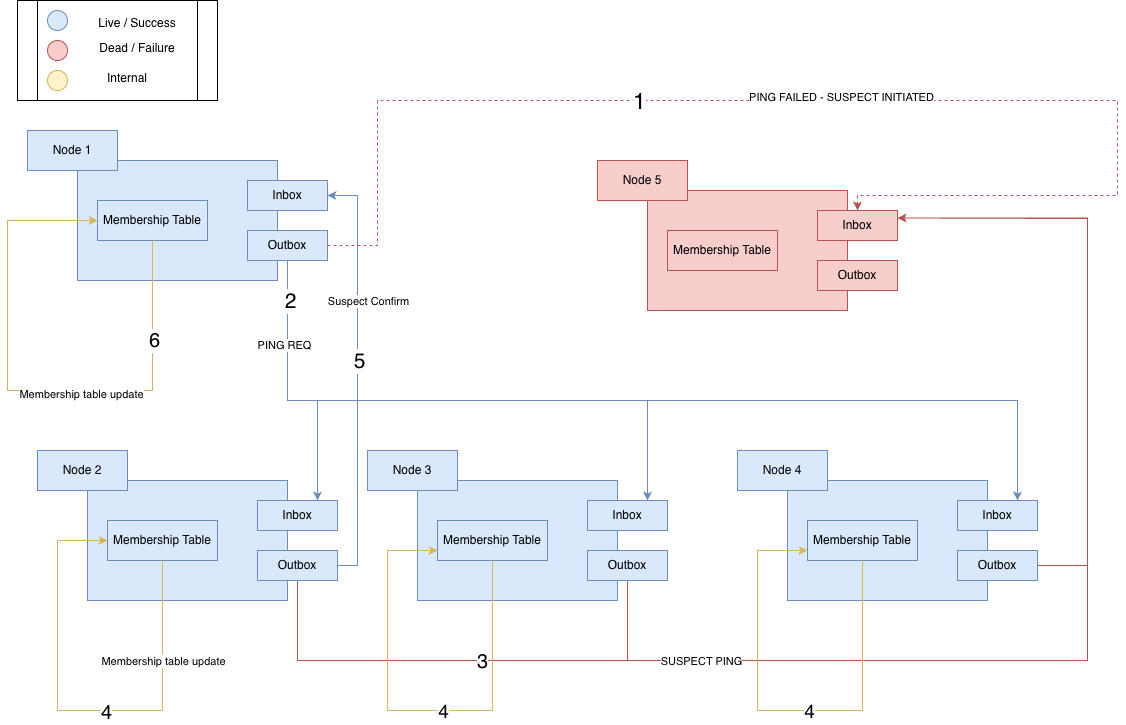

The diagram above was exported from draw.io. Its source (the exported page's mxGraphModel, read from the mxfile embedded in the PNG):
<mxGraphModel dx="1677" dy="1187" grid="1" gridSize="10" guides="1" tooltips="1" connect="1" arrows="1" fold="1" page="1" pageScale="1" pageWidth="850" pageHeight="1100" math="0" shadow="0">
  <root>
    <mxCell id="0" />
    <mxCell id="1" parent="0" />
    <mxCell id="lq3mq5lBurYebVe9pjJU-2" parent="1" style="rounded=0;whiteSpace=wrap;html=1;fillColor=#dae8fc;strokeColor=#6c8ebf;" value="" vertex="1">
      <mxGeometry height="120" width="200" x="80" y="200" as="geometry" />
    </mxCell>
    <mxCell id="lq3mq5lBurYebVe9pjJU-3" parent="1" style="rounded=0;whiteSpace=wrap;html=1;fillColor=#dae8fc;strokeColor=#6c8ebf;" value="&lt;font&gt;Membership Table&lt;/font&gt;" vertex="1">
      <mxGeometry height="40" width="110" x="100" y="240" as="geometry" />
    </mxCell>
    <mxCell id="lq3mq5lBurYebVe9pjJU-4" parent="1" style="rounded=0;whiteSpace=wrap;html=1;fillColor=#dae8fc;strokeColor=#6c8ebf;" value="Inbox" vertex="1">
      <mxGeometry height="30" width="80" x="250" y="220" as="geometry" />
    </mxCell>
    <mxCell id="lq3mq5lBurYebVe9pjJU-28" edge="1" parent="1" source="lq3mq5lBurYebVe9pjJU-5" style="edgeStyle=orthogonalEdgeStyle;rounded=0;orthogonalLoop=1;jettySize=auto;html=1;entryX=0.5;entryY=0;entryDx=0;entryDy=0;dashed=1;fillColor=#f8cecc;strokeColor=#b85450;" target="lq3mq5lBurYebVe9pjJU-24">
      <mxGeometry relative="1" as="geometry">
        <Array as="points">
          <mxPoint x="380" y="285" />
          <mxPoint x="380" y="140" />
          <mxPoint x="1120" y="140" />
          <mxPoint x="1120" y="235" />
          <mxPoint x="860" y="235" />
        </Array>
      </mxGeometry>
    </mxCell>
    <mxCell id="lq3mq5lBurYebVe9pjJU-29" connectable="0" parent="lq3mq5lBurYebVe9pjJU-28" style="edgeLabel;html=1;align=center;verticalAlign=middle;resizable=0;points=[];" value="PING FAILED - SUSPECT INITIATED" vertex="1">
      <mxGeometry relative="1" x="0.0074" y="4" as="geometry">
        <mxPoint x="1" as="offset" />
      </mxGeometry>
    </mxCell>
    <mxCell id="lq3mq5lBurYebVe9pjJU-39" connectable="0" parent="lq3mq5lBurYebVe9pjJU-28" style="edgeLabel;html=1;align=center;verticalAlign=middle;resizable=0;points=[];" value="&lt;font style=&quot;font-size: 23px;&quot;&gt;1&lt;/font&gt;" vertex="1">
      <mxGeometry relative="1" x="-0.3002" as="geometry">
        <mxPoint x="-1" as="offset" />
      </mxGeometry>
    </mxCell>
    <mxCell id="lq3mq5lBurYebVe9pjJU-30" edge="1" parent="1" source="lq3mq5lBurYebVe9pjJU-5" style="edgeStyle=orthogonalEdgeStyle;rounded=0;orthogonalLoop=1;jettySize=auto;html=1;entryX=0.75;entryY=0;entryDx=0;entryDy=0;fillColor=#dae8fc;strokeColor=#6c8ebf;" target="lq3mq5lBurYebVe9pjJU-9">
      <mxGeometry relative="1" as="geometry">
        <Array as="points">
          <mxPoint x="290" y="440" />
          <mxPoint x="320" y="440" />
        </Array>
      </mxGeometry>
    </mxCell>
    <mxCell id="lq3mq5lBurYebVe9pjJU-31" edge="1" parent="1" source="lq3mq5lBurYebVe9pjJU-5" style="edgeStyle=orthogonalEdgeStyle;rounded=0;orthogonalLoop=1;jettySize=auto;html=1;entryX=0.75;entryY=0;entryDx=0;entryDy=0;fillColor=#dae8fc;strokeColor=#6c8ebf;" target="lq3mq5lBurYebVe9pjJU-14">
      <mxGeometry relative="1" as="geometry">
        <Array as="points">
          <mxPoint x="290" y="440" />
          <mxPoint x="650" y="440" />
        </Array>
      </mxGeometry>
    </mxCell>
    <mxCell id="lq3mq5lBurYebVe9pjJU-32" edge="1" parent="1" source="lq3mq5lBurYebVe9pjJU-5" style="edgeStyle=orthogonalEdgeStyle;rounded=0;orthogonalLoop=1;jettySize=auto;html=1;entryX=0.75;entryY=0;entryDx=0;entryDy=0;fillColor=#dae8fc;strokeColor=#6c8ebf;" target="lq3mq5lBurYebVe9pjJU-19">
      <mxGeometry relative="1" as="geometry">
        <Array as="points">
          <mxPoint x="290" y="440" />
          <mxPoint x="1020" y="440" />
        </Array>
      </mxGeometry>
    </mxCell>
    <mxCell id="lq3mq5lBurYebVe9pjJU-40" connectable="0" parent="lq3mq5lBurYebVe9pjJU-32" style="edgeLabel;html=1;align=center;verticalAlign=middle;resizable=0;points=[];" value="&lt;font style=&quot;font-size: 21px;&quot;&gt;2&lt;/font&gt;" vertex="1">
      <mxGeometry relative="1" x="-0.9172" y="2" as="geometry">
        <mxPoint as="offset" />
      </mxGeometry>
    </mxCell>
    <mxCell id="lq3mq5lBurYebVe9pjJU-42" connectable="0" parent="lq3mq5lBurYebVe9pjJU-32" style="edgeLabel;html=1;align=center;verticalAlign=middle;resizable=0;points=[];" value="PING REQ" vertex="1">
      <mxGeometry relative="1" x="-0.8244" y="-4" as="geometry">
        <mxPoint y="-1" as="offset" />
      </mxGeometry>
    </mxCell>
    <mxCell id="lq3mq5lBurYebVe9pjJU-5" parent="1" style="rounded=0;whiteSpace=wrap;html=1;fillColor=#dae8fc;strokeColor=#6c8ebf;" value="Outbox" vertex="1">
      <mxGeometry height="30" width="80" x="250" y="270" as="geometry" />
    </mxCell>
    <mxCell id="lq3mq5lBurYebVe9pjJU-6" parent="1" style="rounded=0;whiteSpace=wrap;html=1;fillColor=#dae8fc;strokeColor=#6c8ebf;" value="Node 1" vertex="1">
      <mxGeometry height="40" width="90" x="30" y="170" as="geometry" />
    </mxCell>
    <mxCell id="lq3mq5lBurYebVe9pjJU-7" parent="1" style="rounded=0;whiteSpace=wrap;html=1;fillColor=#dae8fc;strokeColor=#6c8ebf;" value="" vertex="1">
      <mxGeometry height="120" width="200" x="90" y="520" as="geometry" />
    </mxCell>
    <mxCell id="lq3mq5lBurYebVe9pjJU-8" parent="1" style="rounded=0;whiteSpace=wrap;html=1;fillColor=#dae8fc;strokeColor=#6c8ebf;" value="&lt;font&gt;Membership Table&lt;/font&gt;" vertex="1">
      <mxGeometry height="40" width="110" x="110" y="560" as="geometry" />
    </mxCell>
    <mxCell id="lq3mq5lBurYebVe9pjJU-9" parent="1" style="rounded=0;whiteSpace=wrap;html=1;fillColor=#dae8fc;strokeColor=#6c8ebf;" value="Inbox" vertex="1">
      <mxGeometry height="30" width="80" x="260" y="540" as="geometry" />
    </mxCell>
    <mxCell id="lq3mq5lBurYebVe9pjJU-35" edge="1" parent="1" source="lq3mq5lBurYebVe9pjJU-10" style="edgeStyle=orthogonalEdgeStyle;rounded=0;orthogonalLoop=1;jettySize=auto;html=1;entryX=1;entryY=0.25;entryDx=0;entryDy=0;fillColor=#f8cecc;strokeColor=#b85450;" target="lq3mq5lBurYebVe9pjJU-24">
      <mxGeometry relative="1" as="geometry">
        <Array as="points">
          <mxPoint x="300" y="700" />
          <mxPoint x="1090" y="700" />
          <mxPoint x="1090" y="258" />
          <mxPoint x="1070" y="258" />
        </Array>
      </mxGeometry>
    </mxCell>
    <mxCell id="lq3mq5lBurYebVe9pjJU-41" connectable="0" parent="lq3mq5lBurYebVe9pjJU-35" style="edgeLabel;html=1;align=center;verticalAlign=middle;resizable=0;points=[];" value="&lt;font style=&quot;font-size: 20px;&quot;&gt;3&lt;/font&gt;" vertex="1">
      <mxGeometry relative="1" x="-0.6496" y="-2" as="geometry">
        <mxPoint x="1" y="-2" as="offset" />
      </mxGeometry>
    </mxCell>
    <mxCell id="lq3mq5lBurYebVe9pjJU-54" edge="1" parent="1" source="lq3mq5lBurYebVe9pjJU-10" style="edgeStyle=orthogonalEdgeStyle;rounded=0;orthogonalLoop=1;jettySize=auto;html=1;entryX=1;entryY=0.5;entryDx=0;entryDy=0;fillColor=#dae8fc;strokeColor=#6c8ebf;" target="lq3mq5lBurYebVe9pjJU-4">
      <mxGeometry relative="1" as="geometry">
        <Array as="points">
          <mxPoint x="360" y="605" />
          <mxPoint x="360" y="235" />
        </Array>
      </mxGeometry>
    </mxCell>
    <mxCell id="lq3mq5lBurYebVe9pjJU-55" connectable="0" parent="lq3mq5lBurYebVe9pjJU-54" style="edgeLabel;html=1;align=center;verticalAlign=middle;resizable=0;points=[];" value="Suspect Confirm" vertex="1">
      <mxGeometry relative="1" x="0.1762" as="geometry">
        <mxPoint x="10" y="-38" as="offset" />
      </mxGeometry>
    </mxCell>
    <mxCell id="lq3mq5lBurYebVe9pjJU-58" connectable="0" parent="lq3mq5lBurYebVe9pjJU-54" style="edgeLabel;html=1;align=center;verticalAlign=middle;resizable=0;points=[];" value="&lt;font style=&quot;font-size: 21px;&quot;&gt;5&lt;/font&gt;" vertex="1">
      <mxGeometry relative="1" x="0.073" y="-1" as="geometry">
        <mxPoint as="offset" />
      </mxGeometry>
    </mxCell>
    <mxCell id="lq3mq5lBurYebVe9pjJU-10" parent="1" style="rounded=0;whiteSpace=wrap;html=1;fillColor=#dae8fc;strokeColor=#6c8ebf;" value="Outbox" vertex="1">
      <mxGeometry height="30" width="80" x="260" y="590" as="geometry" />
    </mxCell>
    <mxCell id="lq3mq5lBurYebVe9pjJU-11" parent="1" style="rounded=0;whiteSpace=wrap;html=1;fillColor=#dae8fc;strokeColor=#6c8ebf;" value="Node 2" vertex="1">
      <mxGeometry height="40" width="90" x="40" y="490" as="geometry" />
    </mxCell>
    <mxCell id="lq3mq5lBurYebVe9pjJU-12" parent="1" style="rounded=0;whiteSpace=wrap;html=1;fillColor=#dae8fc;strokeColor=#6c8ebf;" value="" vertex="1">
      <mxGeometry height="120" width="200" x="420" y="520" as="geometry" />
    </mxCell>
    <mxCell id="lq3mq5lBurYebVe9pjJU-13" parent="1" style="rounded=0;whiteSpace=wrap;html=1;fillColor=#dae8fc;strokeColor=#6c8ebf;" value="&lt;font&gt;Membership Table&lt;/font&gt;" vertex="1">
      <mxGeometry height="40" width="110" x="440" y="560" as="geometry" />
    </mxCell>
    <mxCell id="lq3mq5lBurYebVe9pjJU-14" parent="1" style="rounded=0;whiteSpace=wrap;html=1;fillColor=#dae8fc;strokeColor=#6c8ebf;" value="Inbox" vertex="1">
      <mxGeometry height="30" width="80" x="590" y="540" as="geometry" />
    </mxCell>
    <mxCell id="lq3mq5lBurYebVe9pjJU-36" edge="1" parent="1" source="lq3mq5lBurYebVe9pjJU-15" style="edgeStyle=orthogonalEdgeStyle;rounded=0;orthogonalLoop=1;jettySize=auto;html=1;entryX=1;entryY=0.25;entryDx=0;entryDy=0;fillColor=#f8cecc;strokeColor=#b85450;" target="lq3mq5lBurYebVe9pjJU-24">
      <mxGeometry relative="1" as="geometry">
        <Array as="points">
          <mxPoint x="630" y="700" />
          <mxPoint x="1090" y="700" />
          <mxPoint x="1090" y="258" />
          <mxPoint x="1070" y="258" />
        </Array>
      </mxGeometry>
    </mxCell>
    <mxCell id="lq3mq5lBurYebVe9pjJU-38" connectable="0" parent="lq3mq5lBurYebVe9pjJU-36" style="edgeLabel;html=1;align=center;verticalAlign=middle;resizable=0;points=[];" value="SUSPECT PING" vertex="1">
      <mxGeometry relative="1" x="-0.7396" y="3" as="geometry">
        <mxPoint y="3" as="offset" />
      </mxGeometry>
    </mxCell>
    <mxCell id="lq3mq5lBurYebVe9pjJU-15" parent="1" style="rounded=0;whiteSpace=wrap;html=1;fillColor=#dae8fc;strokeColor=#6c8ebf;" value="Outbox" vertex="1">
      <mxGeometry height="30" width="80" x="590" y="590" as="geometry" />
    </mxCell>
    <mxCell id="lq3mq5lBurYebVe9pjJU-16" parent="1" style="rounded=0;whiteSpace=wrap;html=1;fillColor=#dae8fc;strokeColor=#6c8ebf;" value="Node 3" vertex="1">
      <mxGeometry height="40" width="90" x="370" y="490" as="geometry" />
    </mxCell>
    <mxCell id="lq3mq5lBurYebVe9pjJU-17" parent="1" style="rounded=0;whiteSpace=wrap;html=1;fillColor=#dae8fc;strokeColor=#6c8ebf;" value="" vertex="1">
      <mxGeometry height="120" width="200" x="790" y="520" as="geometry" />
    </mxCell>
    <mxCell id="lq3mq5lBurYebVe9pjJU-18" parent="1" style="rounded=0;whiteSpace=wrap;html=1;fillColor=#dae8fc;strokeColor=#6c8ebf;" value="&lt;font&gt;Membership Table&lt;/font&gt;" vertex="1">
      <mxGeometry height="40" width="110" x="810" y="560" as="geometry" />
    </mxCell>
    <mxCell id="lq3mq5lBurYebVe9pjJU-19" parent="1" style="rounded=0;whiteSpace=wrap;html=1;fillColor=#dae8fc;strokeColor=#6c8ebf;" value="Inbox" vertex="1">
      <mxGeometry height="30" width="80" x="960" y="540" as="geometry" />
    </mxCell>
    <mxCell id="lq3mq5lBurYebVe9pjJU-37" edge="1" parent="1" source="lq3mq5lBurYebVe9pjJU-20" style="edgeStyle=orthogonalEdgeStyle;rounded=0;orthogonalLoop=1;jettySize=auto;html=1;entryX=1;entryY=0.25;entryDx=0;entryDy=0;fillColor=#f8cecc;strokeColor=#b85450;" target="lq3mq5lBurYebVe9pjJU-24">
      <mxGeometry relative="1" as="geometry">
        <Array as="points">
          <mxPoint x="1090" y="605" />
          <mxPoint x="1090" y="258" />
        </Array>
      </mxGeometry>
    </mxCell>
    <mxCell id="lq3mq5lBurYebVe9pjJU-20" parent="1" style="rounded=0;whiteSpace=wrap;html=1;fillColor=#dae8fc;strokeColor=#6c8ebf;" value="Outbox" vertex="1">
      <mxGeometry height="30" width="80" x="960" y="590" as="geometry" />
    </mxCell>
    <mxCell id="lq3mq5lBurYebVe9pjJU-21" parent="1" style="rounded=0;whiteSpace=wrap;html=1;fillColor=#dae8fc;strokeColor=#6c8ebf;" value="Node 4" vertex="1">
      <mxGeometry height="40" width="90" x="740" y="490" as="geometry" />
    </mxCell>
    <mxCell id="lq3mq5lBurYebVe9pjJU-22" parent="1" style="rounded=0;whiteSpace=wrap;html=1;fillColor=#f8cecc;strokeColor=#b85450;" value="" vertex="1">
      <mxGeometry height="120" width="200" x="650" y="230" as="geometry" />
    </mxCell>
    <mxCell id="lq3mq5lBurYebVe9pjJU-23" parent="1" style="rounded=0;whiteSpace=wrap;html=1;fillColor=#f8cecc;strokeColor=#b85450;" value="&lt;font&gt;Membership Table&lt;/font&gt;" vertex="1">
      <mxGeometry height="40" width="110" x="670" y="270" as="geometry" />
    </mxCell>
    <mxCell id="lq3mq5lBurYebVe9pjJU-24" parent="1" style="rounded=0;whiteSpace=wrap;html=1;fillColor=#f8cecc;strokeColor=#b85450;" value="Inbox" vertex="1">
      <mxGeometry height="30" width="80" x="820" y="250" as="geometry" />
    </mxCell>
    <mxCell id="lq3mq5lBurYebVe9pjJU-25" parent="1" style="rounded=0;whiteSpace=wrap;html=1;fillColor=#f8cecc;strokeColor=#b85450;" value="Outbox" vertex="1">
      <mxGeometry height="30" width="80" x="820" y="300" as="geometry" />
    </mxCell>
    <mxCell id="lq3mq5lBurYebVe9pjJU-26" parent="1" style="rounded=0;whiteSpace=wrap;html=1;fillColor=#f8cecc;strokeColor=#b85450;" value="Node 5" vertex="1">
      <mxGeometry height="40" width="90" x="600" y="200" as="geometry" />
    </mxCell>
    <mxCell id="lq3mq5lBurYebVe9pjJU-44" edge="1" parent="1" source="lq3mq5lBurYebVe9pjJU-8" style="edgeStyle=orthogonalEdgeStyle;rounded=0;orthogonalLoop=1;jettySize=auto;html=1;entryX=0;entryY=0.5;entryDx=0;entryDy=0;fillColor=#fff2cc;strokeColor=#d6b656;" target="lq3mq5lBurYebVe9pjJU-8">
      <mxGeometry relative="1" as="geometry">
        <Array as="points">
          <mxPoint x="165" y="750" />
          <mxPoint x="60" y="750" />
          <mxPoint x="60" y="580" />
        </Array>
      </mxGeometry>
    </mxCell>
    <mxCell id="lq3mq5lBurYebVe9pjJU-53" connectable="0" parent="lq3mq5lBurYebVe9pjJU-44" style="edgeLabel;html=1;align=center;verticalAlign=middle;resizable=0;points=[];" value="Membership table update" vertex="1">
      <mxGeometry relative="1" x="-0.5804" as="geometry">
        <mxPoint as="offset" />
      </mxGeometry>
    </mxCell>
    <mxCell id="lq3mq5lBurYebVe9pjJU-46" edge="1" parent="1" source="lq3mq5lBurYebVe9pjJU-13" style="edgeStyle=orthogonalEdgeStyle;rounded=0;orthogonalLoop=1;jettySize=auto;html=1;entryX=0;entryY=0.75;entryDx=0;entryDy=0;fillColor=#fff2cc;strokeColor=#d6b656;" target="lq3mq5lBurYebVe9pjJU-13">
      <mxGeometry relative="1" as="geometry">
        <Array as="points">
          <mxPoint x="495" y="750" />
          <mxPoint x="390" y="750" />
          <mxPoint x="390" y="590" />
        </Array>
      </mxGeometry>
    </mxCell>
    <mxCell id="lq3mq5lBurYebVe9pjJU-50" connectable="0" parent="lq3mq5lBurYebVe9pjJU-46" style="edgeLabel;html=1;align=center;verticalAlign=middle;resizable=0;points=[];" value="&lt;font style=&quot;font-size: 19px;&quot;&gt;4&lt;/font&gt;" vertex="1">
      <mxGeometry relative="1" x="-0.1404" y="-3" as="geometry">
        <mxPoint y="3" as="offset" />
      </mxGeometry>
    </mxCell>
    <mxCell id="lq3mq5lBurYebVe9pjJU-47" edge="1" parent="1" source="lq3mq5lBurYebVe9pjJU-18" style="edgeStyle=orthogonalEdgeStyle;rounded=0;orthogonalLoop=1;jettySize=auto;html=1;entryX=0;entryY=0.75;entryDx=0;entryDy=0;fillColor=#fff2cc;strokeColor=#d6b656;" target="lq3mq5lBurYebVe9pjJU-18">
      <mxGeometry relative="1" as="geometry">
        <Array as="points">
          <mxPoint x="865" y="750" />
          <mxPoint x="760" y="750" />
          <mxPoint x="760" y="590" />
        </Array>
      </mxGeometry>
    </mxCell>
    <mxCell id="lq3mq5lBurYebVe9pjJU-52" connectable="0" parent="lq3mq5lBurYebVe9pjJU-47" style="edgeLabel;html=1;align=center;verticalAlign=middle;resizable=0;points=[];" value="&lt;font style=&quot;font-size: 19px;&quot;&gt;4&lt;/font&gt;" vertex="1">
      <mxGeometry relative="1" x="-0.1363" y="-1" as="geometry">
        <mxPoint x="-4" y="1" as="offset" />
      </mxGeometry>
    </mxCell>
    <mxCell id="lq3mq5lBurYebVe9pjJU-48" connectable="0" parent="1" style="edgeLabel;html=1;align=center;verticalAlign=middle;resizable=0;points=[];" value="&lt;font style=&quot;font-size: 20px;&quot;&gt;4&lt;/font&gt;" vertex="1">
      <mxGeometry x="120" y="760" as="geometry">
        <mxPoint x="-12" y="-9" as="offset" />
      </mxGeometry>
    </mxCell>
    <mxCell id="lq3mq5lBurYebVe9pjJU-56" edge="1" parent="1" source="lq3mq5lBurYebVe9pjJU-3" style="edgeStyle=orthogonalEdgeStyle;rounded=0;orthogonalLoop=1;jettySize=auto;html=1;entryX=0;entryY=0.5;entryDx=0;entryDy=0;fillColor=#fff2cc;strokeColor=#d6b656;" target="lq3mq5lBurYebVe9pjJU-3">
      <mxGeometry relative="1" as="geometry">
        <Array as="points">
          <mxPoint x="155" y="430" />
          <mxPoint x="10" y="430" />
          <mxPoint x="10" y="260" />
        </Array>
      </mxGeometry>
    </mxCell>
    <mxCell id="lq3mq5lBurYebVe9pjJU-57" connectable="0" parent="lq3mq5lBurYebVe9pjJU-56" style="edgeLabel;html=1;align=center;verticalAlign=middle;resizable=0;points=[];" value="Membership table update" vertex="1">
      <mxGeometry relative="1" x="-0.2015" y="3" as="geometry">
        <mxPoint as="offset" />
      </mxGeometry>
    </mxCell>
    <mxCell id="lq3mq5lBurYebVe9pjJU-59" connectable="0" parent="lq3mq5lBurYebVe9pjJU-56" style="edgeLabel;html=1;align=center;verticalAlign=middle;resizable=0;points=[];" value="&lt;font style=&quot;font-size: 20px;&quot;&gt;6&lt;/font&gt;" vertex="1">
      <mxGeometry relative="1" x="-0.6438" y="1" as="geometry">
        <mxPoint y="1" as="offset" />
      </mxGeometry>
    </mxCell>
    <mxCell id="lq3mq5lBurYebVe9pjJU-60" parent="1" style="shape=process;whiteSpace=wrap;html=1;backgroundOutline=1;" value="" vertex="1">
      <mxGeometry height="100" width="200" x="20" y="40" as="geometry" />
    </mxCell>
    <mxCell id="lq3mq5lBurYebVe9pjJU-64" parent="1" style="ellipse;whiteSpace=wrap;html=1;aspect=fixed;fillColor=#dae8fc;strokeColor=#6c8ebf;" value="" vertex="1">
      <mxGeometry height="20" width="20" x="50" y="50" as="geometry" />
    </mxCell>
    <mxCell id="lq3mq5lBurYebVe9pjJU-65" parent="1" style="ellipse;whiteSpace=wrap;html=1;aspect=fixed;fillColor=#f8cecc;strokeColor=#b85450;" value="" vertex="1">
      <mxGeometry height="20" width="20" x="50" y="80" as="geometry" />
    </mxCell>
    <mxCell id="lq3mq5lBurYebVe9pjJU-66" parent="1" style="ellipse;whiteSpace=wrap;html=1;aspect=fixed;fillColor=#fff2cc;strokeColor=#d6b656;" value="" vertex="1">
      <mxGeometry height="20" width="20" x="50" y="110" as="geometry" />
    </mxCell>
    <mxCell id="lq3mq5lBurYebVe9pjJU-68" parent="1" style="text;html=1;whiteSpace=wrap;strokeColor=none;fillColor=none;align=center;verticalAlign=middle;rounded=0;" value="Live / Success" vertex="1">
      <mxGeometry height="35" width="100" x="90" y="45" as="geometry" />
    </mxCell>
    <mxCell id="lq3mq5lBurYebVe9pjJU-69" parent="1" style="text;html=1;whiteSpace=wrap;strokeColor=none;fillColor=none;align=center;verticalAlign=middle;rounded=0;" value="Dead /&amp;nbsp;&lt;span style=&quot;background-color: transparent; color: light-dark(rgb(0, 0, 0), rgb(255, 255, 255));&quot;&gt;Failure&lt;/span&gt;" vertex="1">
      <mxGeometry height="25" width="120" x="80" y="75" as="geometry" />
    </mxCell>
    <mxCell id="lq3mq5lBurYebVe9pjJU-70" parent="1" style="text;html=1;whiteSpace=wrap;strokeColor=none;fillColor=none;align=center;verticalAlign=middle;rounded=0;" value="Internal" vertex="1">
      <mxGeometry height="25" width="120" x="70" y="105" as="geometry" />
    </mxCell>
  </root>
</mxGraphModel>